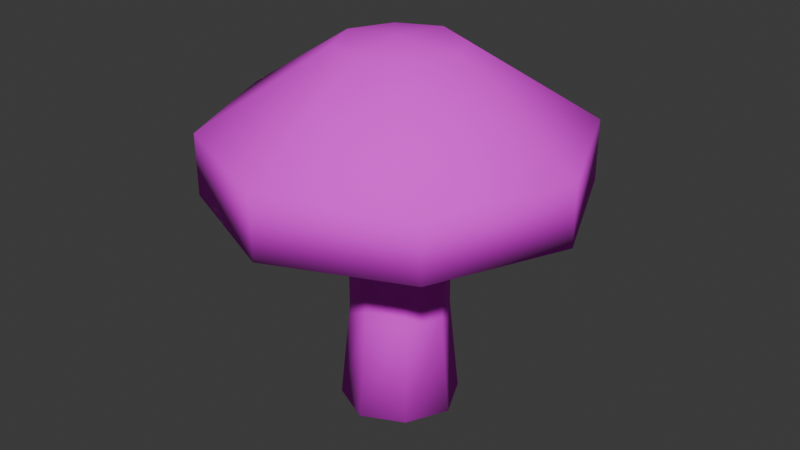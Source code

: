 # Source: mushroom.blend  (saved by Blender 4.0.36; exported with 4.5.12 LTS)
import bpy
from mathutils import Matrix  # noqa: F401  (used for matrix-valued properties, if any)

bpy.ops.wm.read_factory_settings(use_empty=True)
scene = bpy.context.scene
scene.name = 'Scene'

# ---- collections
col_collection = bpy.data.collections.new('Collection'); scene.collection.children.link(col_collection)

# ---- images (referenced by path relative to the original .blend; pixels are not part of the script)
import os
ASSET_DIR = os.environ.get("B2B_ASSET_DIR", "")  # directory of the original .blend (textures are referenced by path, not embedded)
HERE = os.path.dirname(os.path.abspath(__file__))  # packed textures are extracted next to this script under _unpacked/

def load_image(name, relpath, width, height, colorspace="sRGB"):
    """Load a texture the original file referenced (path relative to the .blend, or extracted next to this script)."""
    p = next((c for c in (os.path.join(HERE, relpath), os.path.join(ASSET_DIR, relpath)) if relpath and os.path.exists(c)), "")
    if p:
        img = bpy.data.images.load(p, check_existing=True)
        img.name = name
    else:  # same state as the original file: an image datablock whose file is absent (Cycles renders it pink)
        img = bpy.data.images.new(name, width, height)
        img.source = "FILE"
        img.filepath = "//" + (relpath or name)
    img.colorspace_settings.name = colorspace
    return img
img_mush2 = load_image('mush2', 'mush2.png', 1024, 1024, 'sRGB')

# ---- materials (node trees are filled in below, after node groups)
mat_material_002 = bpy.data.materials.new('Material.002')
mat_material_002.use_transparent_shadow = False

# ---- material node trees
mat_material_002.use_nodes = True; mat_material_002.node_tree.nodes.clear()
_N = mat_material_002.node_tree.nodes; _L = mat_material_002.node_tree.links
n0 = _N.new('ShaderNodeBsdfPrincipled'); n0.name = 'Principled BSDF'; n0.location = (10, 300)
n0.inputs[2].default_value = 1.0
n0.inputs[3].default_value = 1.45
n1 = _N.new('ShaderNodeOutputMaterial'); n1.name = 'Material Output'; n1.location = (300, 300)
n2 = _N.new('ShaderNodeTexImage'); n2.name = 'Image Texture'; n2.location = (-280, 280)
n2.image = img_mush2
n2.interpolation = 'Closest'
_L.new(n0.outputs[0], n1.inputs[0])
_L.new(n2.outputs[0], n0.inputs[0])
n1.is_active_output = True

# ---- world
world_world = bpy.data.worlds.new('World'); scene.world = world_world
world_world.use_nodes = True; world_world.node_tree.nodes.clear()
_N = world_world.node_tree.nodes; _L = world_world.node_tree.links
n0 = _N.new('ShaderNodeOutputWorld'); n0.name = 'World Output'; n0.location = (300, 300)
n1 = _N.new('ShaderNodeBackground'); n1.name = 'Background'; n1.location = (10, 300)
n1.inputs[0].default_value = (0.05088, 0.05088, 0.05088, 1.0)
_L.new(n1.outputs[0], n0.inputs[0])
n0.is_active_output = True
world_world.color = (0.05088, 0.05088, 0.05088)
world_world.use_sun_shadow = False
world_world.sun_shadow_jitter_overblur = 0.0

# ---- meshes
me_cube_001 = bpy.data.meshes.new('Cube.001')
me_cube_001.from_pydata([(-0.2666, -0.2666, 1.642), (-0.2666, -0.2666, -0.0002077), (-0.2666, 0.2666, 1.642), (-0.2666, 0.2666, -0.0002077), (0.2666, -0.2666, 1.642), (0.2666, -0.2666, -0.0002077), (0.2666, 0.2666, 1.642), (0.2666, 0.2666, 0.001661), (0.0, 0.3933, 1.642), (0.0, 0.3933, -0.0002077), (0.0, -0.3933, 1.642), (0.0, -0.3933, -0.0002077), (-0.3933, 0.0, 1.642), (-0.3933, 0.0, -0.0002077), (0.3933, 0.0, 1.642), (0.3933, 0.0, -0.0002077), (0.0, 0.0, -0.0002077), (-0.3933, 0.0, 1.642), (-0.2246, -0.2161, 0.6363), (-0.2246, 0.2161, 0.6363), (0.2246, 0.2161, 0.6363), (0.2246, -0.2161, 0.6363), (0.0, -0.3188, 0.6363), (0.0, 0.3188, 0.6363), (0.3314, 0.0, 0.6363), (-0.3314, 0.0, 0.6363), (-0.2246, 0.2161, 1.162), (0.2246, 0.2161, 1.162), (0.2246, -0.2161, 1.162), (0.0, -0.3188, 1.162), (0.0, 0.3188, 1.162), (0.3314, 0.0, 1.162), (-0.3314, 0.0, 1.162), (-0.2246, -0.2161, 1.162), (-0.3933, 0.0, 2.315), (-0.2666, -0.2666, 2.315), (0.0, 0.3933, 2.315), (-0.2666, 0.2666, 2.315), (0.3933, 0.0, 2.315), (0.2666, 0.2666, 2.315), (0.0, -0.3933, 2.315), (0.2666, -0.2666, 2.315), (0.0, 0.0, 2.36), (-0.2666, -0.2666, 1.642), (0.0, 0.3933, 1.642), (-0.2666, 0.2666, 1.642), (0.3933, 0.0, 1.642), (0.2666, 0.2666, 1.642), (0.0, -0.3933, 1.642), (0.2666, -0.2666, 1.642), (-1.187, 0.0, 1.43), (-0.8275, -0.8275, 1.43), (0.0, 1.187, 1.43), (-0.8275, 0.8275, 1.43), (1.187, 0.0, 1.43), (0.8275, 0.8275, 1.43), (0.0, -1.187, 1.43), (0.8275, -0.8275, 1.43), (1.187, 0.0, 1.816), (0.8275, -0.8275, 1.816), (-0.8275, 0.8275, 1.816), (0.0, 1.187, 1.816), (-1.187, 0.0, 1.816), (-0.8275, -0.8275, 1.816), (0.8275, 0.8275, 1.816), (0.0, -1.187, 1.816)], [], [(25, 19, 3, 13), (23, 20, 7, 9), (24, 21, 5, 15), (22, 18, 1, 11), (10, 48, 43, 0), (16, 11, 1, 13), (15, 5, 11, 16), (21, 22, 11, 5), (19, 23, 9, 3), (7, 15, 16, 9), (9, 16, 13, 3), (12, 17, 45, 2), (20, 24, 15, 7), (18, 25, 13, 1), (33, 32, 25, 18), (27, 31, 24, 20), (26, 30, 23, 19), (28, 29, 22, 21), (29, 33, 18, 22), (31, 28, 21, 24), (30, 27, 20, 23), (32, 26, 19, 25), (12, 2, 26, 32), (8, 6, 27, 30), (14, 4, 28, 31), (10, 0, 33, 29), (4, 10, 29, 28), (2, 8, 30, 26), (6, 14, 31, 27), (0, 12, 32, 33), (42, 40, 41, 38), (34, 35, 40, 42), (37, 34, 42, 36), (36, 42, 38, 39), (8, 44, 47, 6), (2, 45, 44, 8), (39, 64, 61, 36), (45, 53, 52, 44), (46, 54, 57, 49), (40, 65, 59, 41), (43, 51, 50, 17), (17, 50, 53, 45), (38, 58, 64, 39), (36, 61, 60, 37), (6, 47, 46, 14), (14, 46, 49, 4), (0, 43, 17, 12), (4, 49, 48, 10), (50, 62, 60, 53), (51, 63, 62, 50), (54, 58, 59, 57), (53, 60, 61, 52), (55, 64, 58, 54), (56, 65, 63, 51), (52, 61, 64, 55), (57, 59, 65, 56), (47, 55, 54, 46), (35, 63, 65, 40), (49, 57, 56, 48), (37, 60, 62, 34), (44, 52, 55, 47), (41, 59, 58, 38), (34, 62, 63, 35), (48, 56, 51, 43)])
me_cube_001.polygons.foreach_set('use_smooth', [True] * 64)
_uv = me_cube_001.uv_layers.new(name='UVMap')
_uv.uv.foreach_set('vector', [0.7684, 0.3884, 0.7858, 0.437, 0.6433, 0.4946, 0.6175, 0.4199, 0.815, 0.4856, 0.8521, 0.5301, 0.7196, 0.6253, 0.6775, 0.5629, 0.8179, 0.1808, 0.7865, 0.2319, 0.6308, 0.1777, 0.6634, 0.09907, 0.7666, 0.2848, 0.7613, 0.3384, 0.6074, 0.3399, 0.6118, 0.2589, 0.8873, 0.3305, 0.8873, 0.3305, 0.8821, 0.3415, 0.8821, 0.3415, 0.8968, 0.8998, 0.9642, 0.9318, 0.9208, 0.9672, 0.8648, 0.9672, 0.9288, 0.8325, 0.9642, 0.8759, 0.9642, 0.9318, 0.8968, 0.8998, 0.7865, 0.2319, 0.7666, 0.2848, 0.6118, 0.2589, 0.6308, 0.1777, 0.7858, 0.437, 0.815, 0.4856, 0.6775, 0.5629, 0.6433, 0.4946, 0.8729, 0.8325, 0.9288, 0.8325, 0.8968, 0.8998, 0.8295, 0.8678, 0.8295, 0.8678, 0.8968, 0.8998, 0.8648, 0.9672, 0.8295, 0.9238, 0.883, 0.3531, 0.883, 0.3531, 0.894, 0.3593, 0.894, 0.3593, 0.8603, 0.1295, 0.8179, 0.1808, 0.6634, 0.09907, 0.7075, 0.02589, 0.7613, 0.3384, 0.7684, 0.3884, 0.6175, 0.4199, 0.6074, 0.3399, 0.8463, 0.3395, 0.8515, 0.3664, 0.7684, 0.3884, 0.7613, 0.3384, 0.9604, 0.2452, 0.9055, 0.2647, 0.8179, 0.1808, 0.8603, 0.1295, 0.8656, 0.3936, 0.8973, 0.4211, 0.815, 0.4856, 0.7858, 0.437, 0.8735, 0.2842, 0.8526, 0.31, 0.7666, 0.2848, 0.7865, 0.2319, 0.8526, 0.31, 0.8463, 0.3395, 0.7613, 0.3384, 0.7666, 0.2848, 0.9055, 0.2647, 0.8735, 0.2842, 0.7865, 0.2319, 0.8179, 0.1808, 0.8973, 0.4211, 0.9401, 0.4384, 0.8521, 0.5301, 0.815, 0.4856, 0.8515, 0.3664, 0.8656, 0.3936, 0.7858, 0.437, 0.7684, 0.3884, 0.883, 0.3531, 0.894, 0.3593, 0.8656, 0.3936, 0.8515, 0.3664, 0.9107, 0.3564, 0.9247, 0.3403, 0.9401, 0.4384, 0.8973, 0.4211, 0.9154, 0.3223, 0.8987, 0.322, 0.8735, 0.2842, 0.9055, 0.2647, 0.8873, 0.3305, 0.8821, 0.3415, 0.8463, 0.3395, 0.8526, 0.31, 0.8987, 0.322, 0.8873, 0.3305, 0.8526, 0.31, 0.8735, 0.2842, 0.894, 0.3593, 0.9107, 0.3564, 0.8973, 0.4211, 0.8656, 0.3936, 0.9247, 0.3403, 0.9154, 0.3223, 0.9055, 0.2647, 0.9604, 0.2452, 0.8821, 0.3415, 0.883, 0.3531, 0.8515, 0.3664, 0.8463, 0.3395, 0.2844, 0.2844, 0.3092, 0.2236, 0.341, 0.2606, 0.3452, 0.3092, 0.2236, 0.2596, 0.2606, 0.2278, 0.3092, 0.2236, 0.2844, 0.2844, 0.2278, 0.3082, 0.2236, 0.2596, 0.2844, 0.2844, 0.2596, 0.3452, 0.2596, 0.3452, 0.2844, 0.2844, 0.3452, 0.3092, 0.3082, 0.341, 0.9107, 0.3564, 0.9106, 0.3563, 0.9247, 0.3403, 0.9247, 0.3403, 0.894, 0.3593, 0.894, 0.3593, 0.9106, 0.3563, 0.9107, 0.3564, 0.3082, 0.341, 0.3662, 0.4788, 0.2035, 0.4833, 0.2596, 0.3452, 0.4715, 0.7426, 0.3271, 0.6858, 0.4458, 0.5586, 0.5077, 0.7009, 0.605, 0.7391, 0.7473, 0.6771, 0.7473, 0.8513, 0.603, 0.7944, 0.3092, 0.2236, 0.3653, 0.08552, 0.4788, 0.2026, 0.341, 0.2606, 0.5114, 0.8341, 0.4546, 0.9787, 0.3271, 0.86, 0.4695, 0.798, 0.4695, 0.798, 0.3271, 0.86, 0.3271, 0.6858, 0.4715, 0.7426, 0.3452, 0.3092, 0.4833, 0.3653, 0.3662, 0.4788, 0.3082, 0.341, 0.2596, 0.3452, 0.2035, 0.4833, 0.08999, 0.3662, 0.2278, 0.3082, 0.9247, 0.3403, 0.9247, 0.3403, 0.9154, 0.3223, 0.9154, 0.3223, 0.9154, 0.3223, 0.9154, 0.3223, 0.8987, 0.322, 0.8987, 0.322, 0.8821, 0.3415, 0.8821, 0.3415, 0.883, 0.3531, 0.883, 0.3531, 0.8987, 0.322, 0.8987, 0.322, 0.8873, 0.3305, 0.8873, 0.3305, 0.0001576, 0.1617, 0.08552, 0.2035, 0.08999, 0.3662, 0.0001577, 0.3976, 0.1712, 0.0001577, 0.2026, 0.08999, 0.08552, 0.2035, 0.0001576, 0.1617, 0.5687, 0.4071, 0.4833, 0.3653, 0.4788, 0.2026, 0.5687, 0.1712, 0.0001577, 0.3976, 0.08999, 0.3662, 0.2035, 0.4833, 0.1617, 0.5687, 0.3976, 0.5687, 0.3662, 0.4788, 0.4833, 0.3653, 0.5687, 0.4071, 0.4071, 0.0001577, 0.3653, 0.08552, 0.2026, 0.08999, 0.1712, 0.0001577, 0.1617, 0.5687, 0.2035, 0.4833, 0.3662, 0.4788, 0.3976, 0.5687, 0.5687, 0.1712, 0.4788, 0.2026, 0.3653, 0.08552, 0.4071, 0.0001577, 0.563, 0.703, 0.6198, 0.5584, 0.7473, 0.6771, 0.605, 0.7391, 0.2606, 0.2278, 0.2026, 0.08999, 0.3653, 0.08552, 0.3092, 0.2236, 0.603, 0.7944, 0.7473, 0.8513, 0.6287, 0.9785, 0.5667, 0.8362, 0.2278, 0.3082, 0.08999, 0.3662, 0.08552, 0.2035, 0.2236, 0.2596, 0.5077, 0.7009, 0.4458, 0.5586, 0.6198, 0.5584, 0.563, 0.703, 0.341, 0.2606, 0.4788, 0.2026, 0.4833, 0.3653, 0.3452, 0.3092, 0.2236, 0.2596, 0.08552, 0.2035, 0.2026, 0.08999, 0.2606, 0.2278, 0.5667, 0.8362, 0.6287, 0.9785, 0.4546, 0.9787, 0.5114, 0.8341])
me_cube_001.materials.append(mat_material_002)
me_cube_001.update()

# ---- objects
ob_cube = bpy.data.objects.new('Cube', me_cube_001)

# ---- transforms, parenting, visibility, modifiers, constraints
ob_cube.location = (0.0, 0.0, 0.0)
ob_cube.scale = (2.48, 2.48, 2.48)

# ---- collection membership
col_collection.objects.link(ob_cube)

# ---- scene / render settings (as saved in the file)
scene.frame_start = 1; scene.frame_end = 250; scene.frame_set(1)
scene.render.engine = 'BLENDER_EEVEE_NEXT'
scene.cycles.sampling_pattern = 'TABULATED_SOBOL'
bpy.context.view_layer.update()

# ---- added for rendering (the .blend has no active camera and no usable light): camera, sun
cam_auto = bpy.data.cameras.new('AutoCamera')
cam_auto.lens = 50.0
cam_auto.sensor_width = 36.0
cam_auto.clip_end = 1000.0
ob_auto_camera = bpy.data.objects.new('AutoCamera', cam_auto)
scene.collection.objects.link(ob_auto_camera)
ob_auto_camera.location = (9.41278, -11.2953, 10.4558)
ob_auto_camera.rotation_euler = (1.09748, -7.21219e-08, 0.694738)
scene.camera = ob_auto_camera
light_auto_sun = bpy.data.lights.new('AutoSun', 'SUN')
light_auto_sun.energy = 3.0
light_auto_sun.angle = 0.0523599
ob_auto_sun = bpy.data.objects.new('AutoSun', light_auto_sun)
scene.collection.objects.link(ob_auto_sun)
ob_auto_sun.rotation_euler = (0.872665, 0.174533, 0.523599)
bpy.context.view_layer.update()
